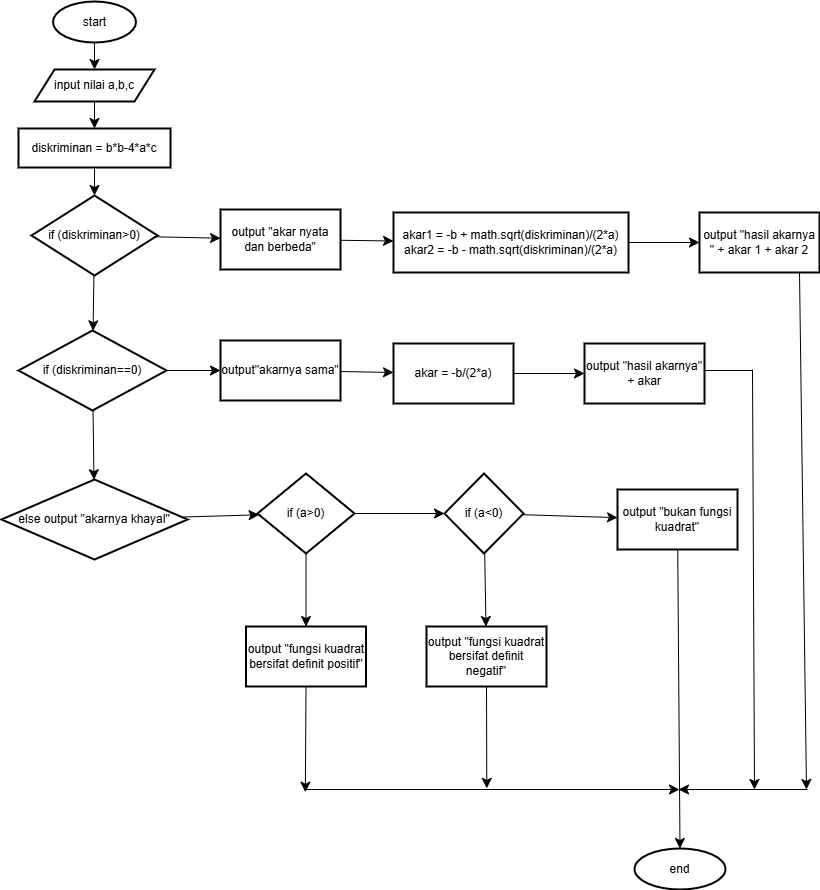

The diagram above was exported from draw.io. Its source (the exported page's mxGraphModel, read from the mxfile embedded in the PNG):
<mxGraphModel dx="5293" dy="3080" grid="0" gridSize="10" guides="1" tooltips="1" connect="1" arrows="1" fold="1" page="1" pageScale="1" pageWidth="1169" pageHeight="1654" math="0" shadow="0">
  <root>
    <mxCell id="0" />
    <mxCell id="1" parent="0" />
    <mxCell id="D2NB614x8qqusu9rd768-3" value="" style="edgeStyle=none;curved=1;rounded=0;orthogonalLoop=1;jettySize=auto;html=1;fontSize=12;startSize=8;endSize=8;" edge="1" parent="1" source="D2NB614x8qqusu9rd768-1" target="D2NB614x8qqusu9rd768-2">
      <mxGeometry relative="1" as="geometry" />
    </mxCell>
    <mxCell id="D2NB614x8qqusu9rd768-1" value="start" style="strokeWidth=2;html=1;shape=mxgraph.flowchart.start_1;whiteSpace=wrap;" vertex="1" parent="1">
      <mxGeometry x="143.5" y="46" width="83" height="41" as="geometry" />
    </mxCell>
    <mxCell id="NACRWitPJS5z-Vrv7Vnw-2" value="" style="edgeStyle=none;curved=1;rounded=0;orthogonalLoop=1;jettySize=auto;html=1;fontSize=12;startSize=8;endSize=8;" edge="1" parent="1" source="D2NB614x8qqusu9rd768-2" target="NACRWitPJS5z-Vrv7Vnw-1">
      <mxGeometry relative="1" as="geometry" />
    </mxCell>
    <mxCell id="D2NB614x8qqusu9rd768-2" value="input nilai a,b,c" style="shape=parallelogram;perimeter=parallelogramPerimeter;whiteSpace=wrap;html=1;fixedSize=1;strokeWidth=2;" vertex="1" parent="1">
      <mxGeometry x="125" y="114" width="120" height="32" as="geometry" />
    </mxCell>
    <mxCell id="NACRWitPJS5z-Vrv7Vnw-4" value="" style="edgeStyle=none;curved=1;rounded=0;orthogonalLoop=1;jettySize=auto;html=1;fontSize=12;startSize=8;endSize=8;" edge="1" parent="1" source="NACRWitPJS5z-Vrv7Vnw-1" target="NACRWitPJS5z-Vrv7Vnw-3">
      <mxGeometry relative="1" as="geometry" />
    </mxCell>
    <mxCell id="NACRWitPJS5z-Vrv7Vnw-1" value="diskriminan = b*b-4*a*c" style="whiteSpace=wrap;html=1;strokeWidth=2;" vertex="1" parent="1">
      <mxGeometry x="109" y="173" width="152" height="39" as="geometry" />
    </mxCell>
    <mxCell id="NACRWitPJS5z-Vrv7Vnw-6" value="" style="edgeStyle=none;curved=1;rounded=0;orthogonalLoop=1;jettySize=auto;html=1;fontSize=12;startSize=8;endSize=8;" edge="1" parent="1" source="NACRWitPJS5z-Vrv7Vnw-3" target="NACRWitPJS5z-Vrv7Vnw-5">
      <mxGeometry relative="1" as="geometry" />
    </mxCell>
    <mxCell id="NACRWitPJS5z-Vrv7Vnw-12" value="" style="edgeStyle=none;curved=1;rounded=0;orthogonalLoop=1;jettySize=auto;html=1;fontSize=12;startSize=8;endSize=8;" edge="1" parent="1" source="NACRWitPJS5z-Vrv7Vnw-3" target="NACRWitPJS5z-Vrv7Vnw-11">
      <mxGeometry relative="1" as="geometry" />
    </mxCell>
    <mxCell id="NACRWitPJS5z-Vrv7Vnw-3" value="if (diskriminan&amp;gt;0)" style="rhombus;whiteSpace=wrap;html=1;strokeWidth=2;" vertex="1" parent="1">
      <mxGeometry x="122" y="240" width="126" height="80" as="geometry" />
    </mxCell>
    <mxCell id="NACRWitPJS5z-Vrv7Vnw-8" value="" style="edgeStyle=none;curved=1;rounded=0;orthogonalLoop=1;jettySize=auto;html=1;fontSize=12;startSize=8;endSize=8;" edge="1" parent="1" source="NACRWitPJS5z-Vrv7Vnw-5" target="NACRWitPJS5z-Vrv7Vnw-7">
      <mxGeometry relative="1" as="geometry" />
    </mxCell>
    <mxCell id="NACRWitPJS5z-Vrv7Vnw-5" value="output &quot;akar nyata dan berbeda&quot;" style="whiteSpace=wrap;html=1;strokeWidth=2;" vertex="1" parent="1">
      <mxGeometry x="311" y="254" width="120" height="60" as="geometry" />
    </mxCell>
    <mxCell id="NACRWitPJS5z-Vrv7Vnw-10" value="" style="edgeStyle=none;curved=1;rounded=0;orthogonalLoop=1;jettySize=auto;html=1;fontSize=12;startSize=8;endSize=8;" edge="1" parent="1" source="NACRWitPJS5z-Vrv7Vnw-7" target="NACRWitPJS5z-Vrv7Vnw-9">
      <mxGeometry relative="1" as="geometry" />
    </mxCell>
    <mxCell id="NACRWitPJS5z-Vrv7Vnw-7" value="akar1 = -b + math.sqrt(diskriminan)/(2*a)&lt;div&gt;akar2 = -b - math.sqrt(diskriminan)/(2*a)&lt;/div&gt;" style="whiteSpace=wrap;html=1;strokeWidth=2;" vertex="1" parent="1">
      <mxGeometry x="484" y="257" width="235" height="60" as="geometry" />
    </mxCell>
    <mxCell id="NACRWitPJS5z-Vrv7Vnw-45" style="edgeStyle=none;curved=1;rounded=0;orthogonalLoop=1;jettySize=auto;html=1;exitX=0.5;exitY=1;exitDx=0;exitDy=0;fontSize=12;startSize=8;endSize=8;" edge="1" parent="1">
      <mxGeometry relative="1" as="geometry">
        <mxPoint x="897" y="834" as="targetPoint" />
        <mxPoint x="890" y="317" as="sourcePoint" />
      </mxGeometry>
    </mxCell>
    <mxCell id="NACRWitPJS5z-Vrv7Vnw-9" value="output &quot;hasil akarnya &quot; + akar 1 + akar 2" style="whiteSpace=wrap;html=1;strokeWidth=2;" vertex="1" parent="1">
      <mxGeometry x="790" y="257" width="120" height="60" as="geometry" />
    </mxCell>
    <mxCell id="NACRWitPJS5z-Vrv7Vnw-14" value="" style="edgeStyle=none;curved=1;rounded=0;orthogonalLoop=1;jettySize=auto;html=1;fontSize=12;startSize=8;endSize=8;" edge="1" parent="1" source="NACRWitPJS5z-Vrv7Vnw-11" target="NACRWitPJS5z-Vrv7Vnw-13">
      <mxGeometry relative="1" as="geometry" />
    </mxCell>
    <mxCell id="NACRWitPJS5z-Vrv7Vnw-20" value="" style="edgeStyle=none;curved=1;rounded=0;orthogonalLoop=1;jettySize=auto;html=1;fontSize=12;startSize=8;endSize=8;" edge="1" parent="1" source="NACRWitPJS5z-Vrv7Vnw-11" target="NACRWitPJS5z-Vrv7Vnw-19">
      <mxGeometry relative="1" as="geometry" />
    </mxCell>
    <mxCell id="NACRWitPJS5z-Vrv7Vnw-11" value="if (diskriminan==0)" style="rhombus;whiteSpace=wrap;html=1;strokeWidth=2;" vertex="1" parent="1">
      <mxGeometry x="109" y="375" width="148" height="80" as="geometry" />
    </mxCell>
    <mxCell id="NACRWitPJS5z-Vrv7Vnw-16" value="" style="edgeStyle=none;curved=1;rounded=0;orthogonalLoop=1;jettySize=auto;html=1;fontSize=12;startSize=8;endSize=8;" edge="1" parent="1" source="NACRWitPJS5z-Vrv7Vnw-13" target="NACRWitPJS5z-Vrv7Vnw-15">
      <mxGeometry relative="1" as="geometry" />
    </mxCell>
    <mxCell id="NACRWitPJS5z-Vrv7Vnw-13" value="output&quot;akarnya sama&quot;" style="whiteSpace=wrap;html=1;strokeWidth=2;" vertex="1" parent="1">
      <mxGeometry x="311" y="385" width="120" height="60" as="geometry" />
    </mxCell>
    <mxCell id="NACRWitPJS5z-Vrv7Vnw-18" value="" style="edgeStyle=none;curved=1;rounded=0;orthogonalLoop=1;jettySize=auto;html=1;fontSize=12;startSize=8;endSize=8;" edge="1" parent="1" source="NACRWitPJS5z-Vrv7Vnw-15" target="NACRWitPJS5z-Vrv7Vnw-17">
      <mxGeometry relative="1" as="geometry" />
    </mxCell>
    <mxCell id="NACRWitPJS5z-Vrv7Vnw-15" value="akar = -b/(2*a)" style="whiteSpace=wrap;html=1;strokeWidth=2;" vertex="1" parent="1">
      <mxGeometry x="484" y="388" width="120" height="60" as="geometry" />
    </mxCell>
    <mxCell id="NACRWitPJS5z-Vrv7Vnw-17" value="output &quot;hasil akarnya&quot; + akar" style="whiteSpace=wrap;html=1;strokeWidth=2;" vertex="1" parent="1">
      <mxGeometry x="675" y="388" width="120" height="60" as="geometry" />
    </mxCell>
    <mxCell id="NACRWitPJS5z-Vrv7Vnw-22" value="" style="edgeStyle=none;curved=1;rounded=0;orthogonalLoop=1;jettySize=auto;html=1;fontSize=12;startSize=8;endSize=8;" edge="1" parent="1" source="NACRWitPJS5z-Vrv7Vnw-19" target="NACRWitPJS5z-Vrv7Vnw-21">
      <mxGeometry relative="1" as="geometry" />
    </mxCell>
    <mxCell id="NACRWitPJS5z-Vrv7Vnw-19" value="else output &quot;akarnya khayal&quot;" style="rhombus;whiteSpace=wrap;html=1;strokeWidth=2;" vertex="1" parent="1">
      <mxGeometry x="92" y="524" width="186" height="80" as="geometry" />
    </mxCell>
    <mxCell id="NACRWitPJS5z-Vrv7Vnw-24" value="" style="edgeStyle=none;curved=1;rounded=0;orthogonalLoop=1;jettySize=auto;html=1;fontSize=12;startSize=8;endSize=8;" edge="1" parent="1" source="NACRWitPJS5z-Vrv7Vnw-21" target="NACRWitPJS5z-Vrv7Vnw-23">
      <mxGeometry relative="1" as="geometry" />
    </mxCell>
    <mxCell id="NACRWitPJS5z-Vrv7Vnw-26" value="" style="edgeStyle=none;curved=1;rounded=0;orthogonalLoop=1;jettySize=auto;html=1;fontSize=12;startSize=8;endSize=8;" edge="1" parent="1" source="NACRWitPJS5z-Vrv7Vnw-21" target="NACRWitPJS5z-Vrv7Vnw-25">
      <mxGeometry relative="1" as="geometry" />
    </mxCell>
    <mxCell id="NACRWitPJS5z-Vrv7Vnw-21" value="if (a&amp;gt;0)" style="rhombus;whiteSpace=wrap;html=1;strokeWidth=2;" vertex="1" parent="1">
      <mxGeometry x="348" y="518" width="97" height="80" as="geometry" />
    </mxCell>
    <mxCell id="SRSUz2hwnUSG67lZ4MUE-3" style="edgeStyle=none;curved=1;rounded=0;orthogonalLoop=1;jettySize=auto;html=1;exitX=0.5;exitY=1;exitDx=0;exitDy=0;fontSize=12;startSize=8;endSize=8;" edge="1" parent="1" source="NACRWitPJS5z-Vrv7Vnw-23">
      <mxGeometry relative="1" as="geometry">
        <mxPoint x="395.8571428571429" y="836.666695731027" as="targetPoint" />
      </mxGeometry>
    </mxCell>
    <mxCell id="NACRWitPJS5z-Vrv7Vnw-23" value="output &quot;fungsi kuadrat bersifat definit positif&quot;" style="whiteSpace=wrap;html=1;strokeWidth=2;" vertex="1" parent="1">
      <mxGeometry x="336.5" y="671" width="120" height="60" as="geometry" />
    </mxCell>
    <mxCell id="NACRWitPJS5z-Vrv7Vnw-28" value="" style="edgeStyle=none;curved=1;rounded=0;orthogonalLoop=1;jettySize=auto;html=1;fontSize=12;startSize=8;endSize=8;" edge="1" parent="1" source="NACRWitPJS5z-Vrv7Vnw-25" target="NACRWitPJS5z-Vrv7Vnw-27">
      <mxGeometry relative="1" as="geometry" />
    </mxCell>
    <mxCell id="NACRWitPJS5z-Vrv7Vnw-30" value="" style="edgeStyle=none;curved=1;rounded=0;orthogonalLoop=1;jettySize=auto;html=1;fontSize=12;startSize=8;endSize=8;" edge="1" parent="1" source="NACRWitPJS5z-Vrv7Vnw-25" target="NACRWitPJS5z-Vrv7Vnw-29">
      <mxGeometry relative="1" as="geometry" />
    </mxCell>
    <mxCell id="NACRWitPJS5z-Vrv7Vnw-25" value="if (a&amp;lt;0)" style="rhombus;whiteSpace=wrap;html=1;strokeWidth=2;" vertex="1" parent="1">
      <mxGeometry x="535" y="518" width="79" height="80" as="geometry" />
    </mxCell>
    <mxCell id="SRSUz2hwnUSG67lZ4MUE-2" style="edgeStyle=none;curved=1;rounded=0;orthogonalLoop=1;jettySize=auto;html=1;exitX=0.5;exitY=1;exitDx=0;exitDy=0;fontSize=12;startSize=8;endSize=8;" edge="1" parent="1" source="NACRWitPJS5z-Vrv7Vnw-27">
      <mxGeometry relative="1" as="geometry">
        <mxPoint x="577.2857142857142" y="832.8571428571429" as="targetPoint" />
      </mxGeometry>
    </mxCell>
    <mxCell id="NACRWitPJS5z-Vrv7Vnw-27" value="output &quot;fungsi kuadrat bersifat definit negatif&quot;" style="whiteSpace=wrap;html=1;strokeWidth=2;" vertex="1" parent="1">
      <mxGeometry x="517" y="671" width="120" height="60" as="geometry" />
    </mxCell>
    <mxCell id="NACRWitPJS5z-Vrv7Vnw-34" value="" style="edgeStyle=none;curved=1;rounded=0;orthogonalLoop=1;jettySize=auto;html=1;fontSize=12;startSize=8;endSize=8;" edge="1" parent="1" source="NACRWitPJS5z-Vrv7Vnw-29" target="NACRWitPJS5z-Vrv7Vnw-33">
      <mxGeometry relative="1" as="geometry" />
    </mxCell>
    <mxCell id="NACRWitPJS5z-Vrv7Vnw-33" value="end" style="ellipse;whiteSpace=wrap;html=1;strokeWidth=2;" vertex="1" parent="1">
      <mxGeometry x="725" y="893" width="91" height="41" as="geometry" />
    </mxCell>
    <mxCell id="NACRWitPJS5z-Vrv7Vnw-41" value="" style="endArrow=classic;html=1;rounded=0;fontSize=12;startSize=8;endSize=8;curved=1;" edge="1" parent="1">
      <mxGeometry width="50" height="50" relative="1" as="geometry">
        <mxPoint x="395" y="834" as="sourcePoint" />
        <mxPoint x="770" y="834" as="targetPoint" />
      </mxGeometry>
    </mxCell>
    <mxCell id="NACRWitPJS5z-Vrv7Vnw-43" value="" style="endArrow=classic;html=1;rounded=0;fontSize=12;startSize=8;endSize=8;curved=1;" edge="1" parent="1">
      <mxGeometry width="50" height="50" relative="1" as="geometry">
        <mxPoint x="898" y="834" as="sourcePoint" />
        <mxPoint x="769" y="834" as="targetPoint" />
      </mxGeometry>
    </mxCell>
    <mxCell id="NACRWitPJS5z-Vrv7Vnw-29" value="output &quot;bukan fungsi kuadrat&quot;" style="whiteSpace=wrap;html=1;strokeWidth=2;" vertex="1" parent="1">
      <mxGeometry x="708" y="534" width="120" height="60" as="geometry" />
    </mxCell>
    <mxCell id="SRSUz2hwnUSG67lZ4MUE-4" value="" style="endArrow=none;html=1;rounded=0;fontSize=12;startSize=8;endSize=8;curved=1;exitX=1;exitY=0.5;exitDx=0;exitDy=0;" edge="1" parent="1">
      <mxGeometry width="50" height="50" relative="1" as="geometry">
        <mxPoint x="795" y="415" as="sourcePoint" />
        <mxPoint x="843" y="415" as="targetPoint" />
      </mxGeometry>
    </mxCell>
    <mxCell id="SRSUz2hwnUSG67lZ4MUE-5" value="" style="endArrow=classic;html=1;rounded=0;fontSize=12;startSize=8;endSize=8;curved=1;" edge="1" parent="1">
      <mxGeometry width="50" height="50" relative="1" as="geometry">
        <mxPoint x="843" y="414" as="sourcePoint" />
        <mxPoint x="845" y="834" as="targetPoint" />
      </mxGeometry>
    </mxCell>
  </root>
</mxGraphModel>